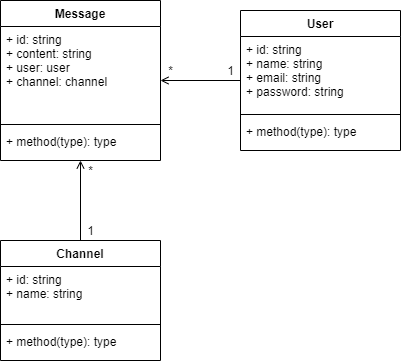

The diagram above was exported from draw.io. Its source (the exported page's mxGraphModel, read from the mxfile embedded in the PNG):
<mxGraphModel dx="1010" dy="814" grid="1" gridSize="10" guides="1" tooltips="1" connect="1" arrows="1" fold="1" page="1" pageScale="1" pageWidth="827" pageHeight="1169" math="0" shadow="0">
  <root>
    <mxCell id="0" />
    <mxCell id="1" parent="0" />
    <mxCell id="25" style="edgeStyle=orthogonalEdgeStyle;rounded=0;orthogonalLoop=1;jettySize=auto;html=1;startArrow=open;startFill=0;endArrow=none;endFill=0;" edge="1" parent="1" source="2" target="11">
      <mxGeometry relative="1" as="geometry" />
    </mxCell>
    <mxCell id="2" value="Message" style="swimlane;fontStyle=1;align=center;verticalAlign=top;childLayout=stackLayout;horizontal=1;startSize=26;horizontalStack=0;resizeParent=1;resizeParentMax=0;resizeLast=0;collapsible=1;marginBottom=0;" vertex="1" parent="1">
      <mxGeometry x="80" y="80" width="160" height="160" as="geometry" />
    </mxCell>
    <mxCell id="3" value="+ id: string&#10;+ content: string&#10;+ user: user&#10;+ channel: channel" style="text;align=left;verticalAlign=top;spacingLeft=4;spacingRight=4;overflow=hidden;rotatable=0;points=[[0,0.5],[1,0.5]];portConstraint=eastwest;fillColor=none;" vertex="1" parent="2">
      <mxGeometry y="26" width="160" height="94" as="geometry" />
    </mxCell>
    <mxCell id="4" value="" style="line;strokeWidth=1;fillColor=none;align=left;verticalAlign=middle;spacingTop=-1;spacingLeft=3;spacingRight=3;rotatable=0;labelPosition=right;points=[];portConstraint=eastwest;" vertex="1" parent="2">
      <mxGeometry y="120" width="160" height="8" as="geometry" />
    </mxCell>
    <mxCell id="5" value="+ method(type): type" style="text;strokeColor=none;fillColor=none;align=left;verticalAlign=top;spacingLeft=4;spacingRight=4;overflow=hidden;rotatable=0;points=[[0,0.5],[1,0.5]];portConstraint=eastwest;" vertex="1" parent="2">
      <mxGeometry y="128" width="160" height="32" as="geometry" />
    </mxCell>
    <mxCell id="6" value="User" style="swimlane;fontStyle=1;align=center;verticalAlign=top;childLayout=stackLayout;horizontal=1;startSize=26;horizontalStack=0;resizeParent=1;resizeParentMax=0;resizeLast=0;collapsible=1;marginBottom=0;" vertex="1" parent="1">
      <mxGeometry x="320" y="90" width="160" height="140" as="geometry" />
    </mxCell>
    <mxCell id="7" value="+ id: string&#10;+ name: string&#10;+ email: string&#10;+ password: string" style="text;strokeColor=none;fillColor=none;align=left;verticalAlign=top;spacingLeft=4;spacingRight=4;overflow=hidden;rotatable=0;points=[[0,0.5],[1,0.5]];portConstraint=eastwest;" vertex="1" parent="6">
      <mxGeometry y="26" width="160" height="74" as="geometry" />
    </mxCell>
    <mxCell id="8" value="" style="line;strokeWidth=1;fillColor=none;align=left;verticalAlign=middle;spacingTop=-1;spacingLeft=3;spacingRight=3;rotatable=0;labelPosition=right;points=[];portConstraint=eastwest;" vertex="1" parent="6">
      <mxGeometry y="100" width="160" height="8" as="geometry" />
    </mxCell>
    <mxCell id="9" value="+ method(type): type" style="text;strokeColor=none;fillColor=none;align=left;verticalAlign=top;spacingLeft=4;spacingRight=4;overflow=hidden;rotatable=0;points=[[0,0.5],[1,0.5]];portConstraint=eastwest;" vertex="1" parent="6">
      <mxGeometry y="108" width="160" height="32" as="geometry" />
    </mxCell>
    <mxCell id="10" value="" style="endArrow=none;html=1;endFill=0;startArrow=open;startFill=0;" edge="1" parent="1" source="2" target="6">
      <mxGeometry width="50" height="50" relative="1" as="geometry">
        <mxPoint x="250" y="340" as="sourcePoint" />
        <mxPoint x="300" y="290" as="targetPoint" />
      </mxGeometry>
    </mxCell>
    <mxCell id="11" value="Channel" style="swimlane;fontStyle=1;align=center;verticalAlign=top;childLayout=stackLayout;horizontal=1;startSize=26;horizontalStack=0;resizeParent=1;resizeParentMax=0;resizeLast=0;collapsible=1;marginBottom=0;" vertex="1" parent="1">
      <mxGeometry x="80" y="320" width="160" height="120" as="geometry" />
    </mxCell>
    <mxCell id="12" value="+ id: string&#10;+ name: string" style="text;strokeColor=none;fillColor=none;align=left;verticalAlign=top;spacingLeft=4;spacingRight=4;overflow=hidden;rotatable=0;points=[[0,0.5],[1,0.5]];portConstraint=eastwest;" vertex="1" parent="11">
      <mxGeometry y="26" width="160" height="54" as="geometry" />
    </mxCell>
    <mxCell id="13" value="" style="line;strokeWidth=1;fillColor=none;align=left;verticalAlign=middle;spacingTop=-1;spacingLeft=3;spacingRight=3;rotatable=0;labelPosition=right;points=[];portConstraint=eastwest;" vertex="1" parent="11">
      <mxGeometry y="80" width="160" height="8" as="geometry" />
    </mxCell>
    <mxCell id="14" value="+ method(type): type" style="text;strokeColor=none;fillColor=none;align=left;verticalAlign=top;spacingLeft=4;spacingRight=4;overflow=hidden;rotatable=0;points=[[0,0.5],[1,0.5]];portConstraint=eastwest;" vertex="1" parent="11">
      <mxGeometry y="88" width="160" height="32" as="geometry" />
    </mxCell>
    <mxCell id="19" value="1" style="text;html=1;align=center;verticalAlign=middle;resizable=0;points=[];autosize=1;strokeColor=none;" vertex="1" parent="1">
      <mxGeometry x="300" y="140" width="20" height="20" as="geometry" />
    </mxCell>
    <mxCell id="23" value="*" style="text;html=1;align=center;verticalAlign=middle;resizable=0;points=[];autosize=1;strokeColor=none;" vertex="1" parent="1">
      <mxGeometry x="160" y="240" width="20" height="20" as="geometry" />
    </mxCell>
    <mxCell id="24" value="1" style="text;html=1;align=center;verticalAlign=middle;resizable=0;points=[];autosize=1;strokeColor=none;" vertex="1" parent="1">
      <mxGeometry x="160" y="300" width="20" height="20" as="geometry" />
    </mxCell>
    <mxCell id="27" value="*" style="text;html=1;align=center;verticalAlign=middle;resizable=0;points=[];autosize=1;strokeColor=none;" vertex="1" parent="1">
      <mxGeometry x="240" y="140" width="20" height="20" as="geometry" />
    </mxCell>
  </root>
</mxGraphModel>